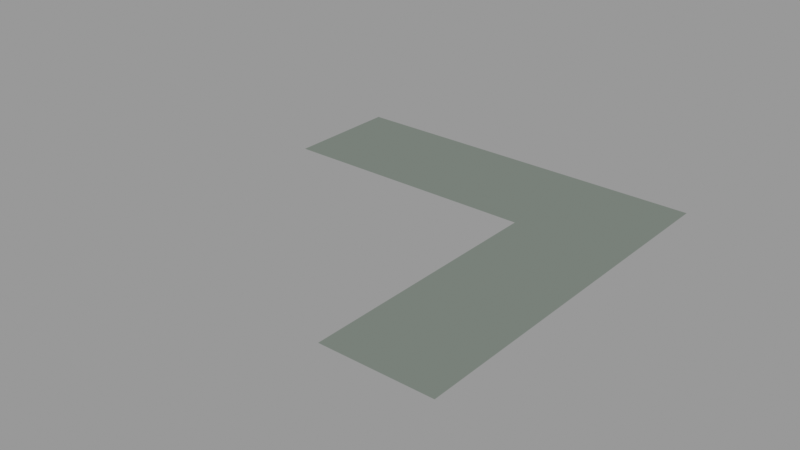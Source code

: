 # Source: shape2.blend  (saved by Blender 2.90.8; exported with 4.5.12 LTS)
import bpy
from mathutils import Matrix  # noqa: F401  (used for matrix-valued properties, if any)

bpy.ops.wm.read_factory_settings(use_empty=True)
scene = bpy.context.scene
scene.name = 'main'

# ---- images (referenced by path relative to the original .blend; pixels are not part of the script)
import os
ASSET_DIR = os.environ.get("B2B_ASSET_DIR", "")  # directory of the original .blend (textures are referenced by path, not embedded)
HERE = os.path.dirname(os.path.abspath(__file__))  # packed textures are extracted next to this script under _unpacked/

def load_image(name, relpath, width, height, colorspace="sRGB"):
    """Load a texture the original file referenced (path relative to the .blend, or extracted next to this script)."""
    p = next((c for c in (os.path.join(HERE, relpath), os.path.join(ASSET_DIR, relpath)) if relpath and os.path.exists(c)), "")
    if p:
        img = bpy.data.images.load(p, check_existing=True)
        img.name = name
    else:  # same state as the original file: an image datablock whose file is absent (Cycles renders it pink)
        img = bpy.data.images.new(name, width, height)
        img.source = "FILE"
        img.filepath = "//" + (relpath or name)
    img.colorspace_settings.name = colorspace
    return img
img_shape2_png = load_image('shape2.png', '_unpacked/shape2.954283eb.png', 2000, 2000, 'sRGB')

# ---- materials (node trees are filled in below, after node groups)
mat_shape2 = bpy.data.materials.new('shape2')
mat_shape2.surface_render_method = 'BLENDED'
mat_shape2.blend_method = 'BLEND'
mat_shape2.use_transparent_shadow = False

# ---- node groups
ng_wear_texture_006 = bpy.data.node_groups.new('wear texture.006', 'ShaderNodeTree')
_s = ng_wear_texture_006.interface.new_socket(name='Value', in_out='OUTPUT', socket_type='NodeSocketFloat')
_s.min_value = 0.0
_s.max_value = 0.0
_s = ng_wear_texture_006.interface.new_socket(name='Vector', in_out='INPUT', socket_type='NodeSocketVector')
_s.min_value = 0.0
_s.max_value = -3.403e+38
_s = ng_wear_texture_006.interface.new_socket(name='grunge', in_out='INPUT', socket_type='NodeSocketFloat')
_s.default_value = -6.0
_s.min_value = -6.0
_s.max_value = 3.0
_s = ng_wear_texture_006.interface.new_socket(name='scale', in_out='INPUT', socket_type='NodeSocketFloat')
_s.default_value = 0.6
_s.min_value = 0.2
_s.max_value = 1.0
_s = ng_wear_texture_006.interface.new_socket(name='Location', in_out='INPUT', socket_type='NodeSocketVector')
_s.subtype = 'TRANSLATION'
_s.default_value = (1.0, 1.0, 1.0)
_s.min_value = 0.0
_s.max_value = 0.0
_N = ng_wear_texture_006.nodes; _L = ng_wear_texture_006.links
n0 = _N.new('ShaderNodeTexNoise'); n0.name = 'Musgrave Texture'; n0.location = (38, -6)
n0.width = 150
n0.normalize = False
n0.inputs[2].default_value = 0.05
n0.inputs[3].default_value = 14.0
n0.inputs[4].default_value = 1.0
n0.inputs[5].default_value = 1.73
n1 = _N.new('NodeGroupOutput'); n1.name = 'Group Output'; n1.location = (552, 0)
n2 = _N.new('ShaderNodeMath'); n2.name = 'Math.001'; n2.location = (362, -31)
n2.operation = 'SUBTRACT'
n2.use_clamp = True
n2.inputs[2].default_value = 0.0
n3 = _N.new('ShaderNodeMapping'); n3.name = 'Mapping'; n3.location = (-362, 31)
n3.width = 240
n4 = _N.new('NodeGroupInput'); n4.name = 'Group Input'; n4.location = (-817, -166)
_L.new(n4.outputs[0], n3.inputs[0])
_L.new(n2.outputs[0], n1.inputs[0])
_L.new(n3.outputs[0], n0.inputs[0])
_L.new(n0.outputs[0], n2.inputs[0])
_L.new(n4.outputs[1], n2.inputs[1])
_L.new(n4.outputs[2], n3.inputs[3])
_L.new(n4.outputs[3], n3.inputs[1])
n1.is_active_output = True
ng_nodegroup_006 = bpy.data.node_groups.new('NodeGroup.006', 'ShaderNodeTree')
_s = ng_nodegroup_006.interface.new_socket(name='Color', in_out='OUTPUT', socket_type='NodeSocketColor')
_s.default_value = (0.0, 0.0, 0.0, 0.0)
_s = ng_nodegroup_006.interface.new_socket(name='Color1', in_out='INPUT', socket_type='NodeSocketColor')
_s.default_value = (0.5, 0.5, 0.5, 1.0)
_s = ng_nodegroup_006.interface.new_socket(name='Fac', in_out='INPUT', socket_type='NodeSocketFloat')
_s.subtype = 'FACTOR'
_s.min_value = 0.0
_s.max_value = 1.0
_s = ng_nodegroup_006.interface.new_socket(name='Color2', in_out='INPUT', socket_type='NodeSocketColor')
_s.default_value = (0.5, 0.5, 0.5, 1.0)
_N = ng_nodegroup_006.nodes; _L = ng_nodegroup_006.links
n0 = _N.new('NodeGroupOutput'); n0.name = 'Group Output'; n0.location = (190, 0)
n1 = _N.new('NodeGroupInput'); n1.name = 'Group Input'; n1.location = (-271, -88)
n2 = _N.new('ShaderNodeMix'); n2.name = 'Mix'; n2.location = (0, 0)
n2.data_type = 'RGBA'
_L.new(n1.outputs[0], n2.inputs[6])
_L.new(n2.outputs[2], n0.inputs[0])
_L.new(n1.outputs[1], n2.inputs[0])
_L.new(n1.outputs[2], n2.inputs[7])
n0.is_active_output = True

# ---- material node trees
mat_shape2.use_nodes = True; mat_shape2.node_tree.nodes.clear()
_N = mat_shape2.node_tree.nodes; _L = mat_shape2.node_tree.links
n0 = _N.new('ShaderNodeMixShader'); n0.name = 'Mix Shader'; n0.location = (609, 275)
n1 = _N.new('ShaderNodeBsdfTransparent'); n1.name = 'Transparent BSDF'; n1.location = (333, 55)
n2 = _N.new('ShaderNodeOutputMaterial'); n2.name = 'Material Output'; n2.location = (782, 325)
n3 = _N.new('ShaderNodeBsdfPrincipled'); n3.name = 'Principled BSDF'; n3.location = (0, 300)
n3.distribution = 'GGX'
n3.subsurface_method = 'BURLEY'
n3.inputs[2].default_value = 1.0
n3.inputs[3].default_value = 1.45
n3.inputs[13].default_value = 0.0
n3.inputs[27].default_value = (0.0, 0.0, 0.0, 1.0)
n3.inputs[28].default_value = 1.0
n4 = _N.new('ShaderNodeTexImage'); n4.name = 'Image Texture'; n4.location = (-737, 186)
n4.image = img_shape2_png
n4.extension = 'CLIP'
n5 = _N.new('ShaderNodeTexCoord'); n5.name = 'Texture Coordinate'; n5.location = (-468, 600)
n6 = _N.new('ShaderNodeGroup'); n6.name = 'Group'; n6.location = (-179, 600)
n6.node_tree = ng_wear_texture_006
n6.inputs[1].default_value = -6.0
n6.inputs[2].default_value = 0.6
n6.inputs[3].default_value = (1.0, 1.0, 1.0)
n7 = _N.new('ShaderNodeGroup'); n7.name = 'Group.001'; n7.location = (-279, 222)
n7.node_tree = ng_nodegroup_006
n7.inputs[1].default_value = 1.0
n7.inputs[2].default_value = (0.1747, 0.2036, 0.1772, 1.0)
_L.new(n4.outputs[0], n7.inputs[0])
_L.new(n4.outputs[1], n3.inputs[4])
_L.new(n1.outputs[0], n0.inputs[1])
_L.new(n0.outputs[0], n2.inputs[0])
_L.new(n3.outputs[0], n0.inputs[2])
_L.new(n7.outputs[0], n3.inputs[0])
_L.new(n5.outputs[3], n6.inputs[0])
_L.new(n6.outputs[0], n0.inputs[0])
n2.is_active_output = True

# ---- meshes
me_shape2_002 = bpy.data.meshes.new('shape2.002')
me_shape2_002.from_pydata([(-1.143, -1.143, 0.009447), (1.143, -1.143, 0.009447), (-1.143, 1.143, 0.009447), (1.143, 1.143, 0.009447)], [], [(0, 1, 3, 2)])
_uv = me_shape2_002.uv_layers.new(name='UVMap')
_uv.uv.foreach_set('vector', [0.0, 0.0, 1.0, 0.0, 1.0, 1.0, 0.0, 1.0])
me_shape2_002.materials.append(mat_shape2)
me_shape2_002.use_remesh_fix_poles = True
me_shape2_002.use_remesh_preserve_attributes = False
me_shape2_002.use_mirror_vertex_groups = False
me_shape2_002.update()

# ---- objects
ob_shape2_001 = bpy.data.objects.new('shape2.001', me_shape2_002)

# ---- transforms, parenting, visibility, modifiers, constraints
ob_shape2_001.location = (0.0, 0.0, 0.0)
ob_shape2_001.rotation_euler = (6.283, 4.371e-08, 4.712)
ob_shape2_001.display_type = 'SOLID'
ob_shape2_001.lineart.crease_threshold = 0.0

# ---- collection membership
scene.collection.objects.link(ob_shape2_001)

# ---- scene / render settings (as saved in the file)
scene.frame_start = 1; scene.frame_end = 250; scene.frame_set(1)
scene.render.engine = 'BLENDER_EEVEE_NEXT'
scene.render.image_settings.exr_codec = 'NONE'
scene.render.simplify_subdivision_render = 0
scene.render.simplify_child_particles_render = 0.0
scene.cycles.use_denoising = False
scene.cycles.samples = 128
scene.cycles.sampling_pattern = 'TABULATED_SOBOL'
scene.cycles.use_adaptive_sampling = False
scene.cycles.use_light_tree = False
scene.view_settings.view_transform = 'Filmic'
bpy.context.view_layer.update()

# ---- added for rendering (the .blend has no active camera and no usable light): camera, sun + grey world if the file has none
cam_auto = bpy.data.cameras.new('AutoCamera')
cam_auto.lens = 50.0
cam_auto.sensor_width = 36.0
cam_auto.clip_end = 1000.0
ob_auto_camera = bpy.data.objects.new('AutoCamera', cam_auto)
scene.collection.objects.link(ob_auto_camera)
ob_auto_camera.location = (2.99189, -3.59027, 2.40296)
ob_auto_camera.rotation_euler = (1.09748, -7.21219e-08, 0.694738)
scene.camera = ob_auto_camera
light_auto_sun = bpy.data.lights.new('AutoSun', 'SUN')
light_auto_sun.energy = 3.0
light_auto_sun.angle = 0.0523599
ob_auto_sun = bpy.data.objects.new('AutoSun', light_auto_sun)
scene.collection.objects.link(ob_auto_sun)
ob_auto_sun.rotation_euler = (0.872665, 0.174533, 0.523599)
if scene.world is None:
    world_auto = bpy.data.worlds.new('AutoWorld')
    world_auto.color = (0.3, 0.3, 0.3)
    scene.world = world_auto
bpy.context.view_layer.update()

